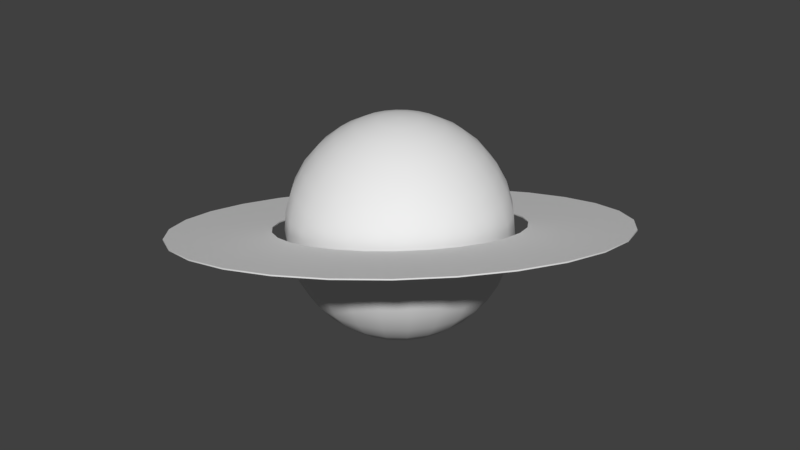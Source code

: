 # Source: Saturn2.blend  (saved by Blender 2.79.0; exported with 4.5.12 LTS)
import bpy
from mathutils import Matrix  # noqa: F401  (used for matrix-valued properties, if any)

bpy.ops.wm.read_factory_settings(use_empty=True)
scene = bpy.context.scene
scene.name = 'Scene'

# ---- collections
col_collection_1 = bpy.data.collections.new('Collection 1'); scene.collection.children.link(col_collection_1)

# ---- images (referenced by path relative to the original .blend; pixels are not part of the script)
import os
ASSET_DIR = os.environ.get("B2B_ASSET_DIR", "")  # directory of the original .blend (textures are referenced by path, not embedded)
HERE = os.path.dirname(os.path.abspath(__file__))  # packed textures are extracted next to this script under _unpacked/

def load_image(name, relpath, width, height, colorspace="sRGB"):
    """Load a texture the original file referenced (path relative to the .blend, or extracted next to this script)."""
    p = next((c for c in (os.path.join(HERE, relpath), os.path.join(ASSET_DIR, relpath)) if relpath and os.path.exists(c)), "")
    if p:
        img = bpy.data.images.load(p, check_existing=True)
        img.name = name
    else:  # same state as the original file: an image datablock whose file is absent (Cycles renders it pink)
        img = bpy.data.images.new(name, width, height)
        img.source = "FILE"
        img.filepath = "//" + (relpath or name)
    img.colorspace_settings.name = colorspace
    return img
img_8k_jupiter_jpg = load_image('8k_jupiter.jpg', '8k_jupiter.jpg', 1024, 1024, 'sRGB')

# ---- materials (node trees are filled in below, after node groups)
mat_ring = bpy.data.materials.new('Ring')
mat_ring.alpha_threshold = 0.0
mat_ring.roughness = 0.5
mat_saturn = bpy.data.materials.new('Saturn')
mat_saturn.alpha_threshold = 0.0
mat_saturn.roughness = 0.5

# ---- node groups
ng_auto_smooth = bpy.data.node_groups.new('Auto Smooth', 'GeometryNodeTree')
_s = ng_auto_smooth.interface.new_socket(name='Geometry', in_out='OUTPUT', socket_type='NodeSocketGeometry')
_s = ng_auto_smooth.interface.new_socket(name='Geometry', in_out='INPUT', socket_type='NodeSocketGeometry')
_s = ng_auto_smooth.interface.new_socket(name='Angle', in_out='INPUT', socket_type='NodeSocketFloat')
_s.subtype = 'ANGLE'
_s.min_value = 0.0
_s.max_value = 3.142
ng_auto_smooth.is_modifier = True
_N = ng_auto_smooth.nodes; _L = ng_auto_smooth.links
n0 = _N.new('NodeGroupOutput'); n0.name = 'Group Output'; n0.location = (480, -100)
n1 = _N.new('NodeGroupInput'); n1.name = 'Group Input'; n1.location = (-420, -300)
n2 = _N.new('NodeGroupInput'); n2.name = 'Group Input.001'; n2.location = (-60, -100)
n3 = _N.new('GeometryNodeSetShadeSmooth'); n3.name = 'Set Shade Smooth'; n3.location = (120, -100)
n3.domain = 'EDGE'
n4 = _N.new('GeometryNodeSetShadeSmooth'); n4.name = 'Set Shade Smooth.001'; n4.location = (300, -100)
n5 = _N.new('GeometryNodeInputMeshEdgeAngle'); n5.name = 'Edge Angle'; n5.location = (-420, -220)
n6 = _N.new('GeometryNodeInputEdgeSmooth'); n6.name = 'Is Edge Smooth'; n6.location = (-60, -160)
n7 = _N.new('GeometryNodeInputShadeSmooth'); n7.name = 'Is Face Smooth'; n7.location = (-240, -340)
n8 = _N.new('FunctionNodeBooleanMath'); n8.name = 'Boolean Math'; n8.location = (-60, -220)
n9 = _N.new('FunctionNodeCompare'); n9.name = 'Compare'; n9.location = (-240, -180)
n9.operation = 'LESS_EQUAL'
_L.new(n5.outputs[0], n9.inputs[0])
_L.new(n4.outputs[0], n0.inputs[0])
_L.new(n1.outputs[1], n9.inputs[1])
_L.new(n9.outputs[0], n8.inputs[0])
_L.new(n7.outputs[0], n8.inputs[1])
_L.new(n2.outputs[0], n3.inputs[0])
_L.new(n6.outputs[0], n3.inputs[1])
_L.new(n3.outputs[0], n4.inputs[0])
_L.new(n8.outputs[0], n3.inputs[2])
n0.is_active_output = True

# ---- material node trees
mat_ring.use_nodes = True; mat_ring.node_tree.nodes.clear()
_N = mat_ring.node_tree.nodes; _L = mat_ring.node_tree.links
n0 = _N.new('ShaderNodeOutputMaterial'); n0.name = 'Material Output'; n0.location = (300, 300)
n1 = _N.new('ShaderNodeBsdfDiffuse'); n1.name = 'Diffuse BSDF'; n1.location = (10, 300)
_L.new(n1.outputs[0], n0.inputs[0])
n0.is_active_output = True
mat_saturn.use_nodes = True; mat_saturn.node_tree.nodes.clear()
_N = mat_saturn.node_tree.nodes; _L = mat_saturn.node_tree.links
n0 = _N.new('ShaderNodeOutputMaterial'); n0.name = 'Material Output'; n0.location = (300, 300)
n1 = _N.new('ShaderNodeBsdfDiffuse'); n1.name = 'Diffuse BSDF'; n1.location = (10, 300)
n2 = _N.new('ShaderNodeTexImage'); n2.name = 'Image Texture'; n2.location = (224, 67)
n2.width = 140
n2.image = img_8k_jupiter_jpg
_L.new(n1.outputs[0], n0.inputs[0])
n0.is_active_output = True

# ---- world
world_world = bpy.data.worlds.new('World'); scene.world = world_world
world_world.color = (0.05088, 0.05088, 0.05088)
world_world.use_sun_shadow = False
world_world.sun_shadow_jitter_overblur = 0.0
world_world.cycles.sampling_method = 'MANUAL'

# ---- meshes
me_ring = bpy.data.meshes.new('Ring')
me_ring.from_pydata([(0.937, 0.01905, 0.1889), (0.936, 0.02005, 0.1937), (0.5147, 0.01125, 0.1077), (0.5157, 0.01025, 0.1029), (0.9178, 0.2269, 0.1416), (0.9168, 0.2279, 0.1464), (0.5042, 0.1256, 0.0816), (0.5052, 0.1246, 0.07681), (0.8527, 0.4234, 0.08697), (0.8517, 0.4244, 0.09176), (0.4684, 0.2337, 0.05157), (0.4694, 0.2327, 0.04677), (0.7448, 0.5987, 0.0279), (0.7438, 0.5997, 0.03269), (0.409, 0.3301, 0.01907), (0.41, 0.3291, 0.01427), (0.5997, 0.7438, -0.03269), (0.5986, 0.7448, -0.0279), (0.3291, 0.41, -0.01427), (0.3301, 0.409, -0.01907), (0.4244, 0.8517, -0.09176), (0.4234, 0.8527, -0.08697), (0.2327, 0.4694, -0.04677), (0.2337, 0.4684, -0.05157), (0.2279, 0.9168, -0.1464), (0.2269, 0.9178, -0.1416), (0.1246, 0.5052, -0.07681), (0.1256, 0.5042, -0.0816), (0.1898, -0.9091, 0.2267), (0.1888, -0.9081, 0.2315), (0.1037, -0.4994, 0.1284), (0.1047, -0.5004, 0.1237), (0.3892, -0.8357, 0.253), (0.3882, -0.8347, 0.2578), (0.2134, -0.459, 0.1429), (0.2144, -0.46, 0.1381), (0.5691, -0.7205, 0.2665), (0.5681, -0.7195, 0.2713), (0.3123, -0.3956, 0.1503), (0.3133, -0.3966, 0.1455), (0.7205, -0.5691, 0.2665), (0.7195, -0.5681, 0.2713), (0.3956, -0.3123, 0.1503), (0.3966, -0.3133, 0.1455), (0.8357, -0.3892, 0.253), (0.8347, -0.3882, 0.2578), (0.459, -0.2134, 0.1429), (0.46, -0.2144, 0.1381), (0.9091, -0.1898, 0.2267), (0.9081, -0.1888, 0.2315), (0.4994, -0.1037, 0.1284), (0.5004, -0.1047, 0.1237), (-0.936, -0.02005, -0.1937), (-0.937, -0.01905, -0.1889), (-0.5157, -0.01025, -0.1029), (-0.5147, -0.01125, -0.1077), (-0.9081, 0.1888, -0.2315), (-0.9091, 0.1898, -0.2267), (-0.5004, 0.1047, -0.1237), (-0.4994, 0.1037, -0.1284), (-0.8347, 0.3882, -0.2578), (-0.8357, 0.3892, -0.253), (-0.46, 0.2144, -0.1381), (-0.459, 0.2134, -0.1429), (-0.7195, 0.5681, -0.2713), (-0.7205, 0.5691, -0.2665), (-0.3966, 0.3133, -0.1455), (-0.3956, 0.3123, -0.1503), (-0.5681, 0.7195, -0.2713), (-0.5691, 0.7205, -0.2665), (-0.3133, 0.3966, -0.1455), (-0.3123, 0.3956, -0.1503), (-0.3882, 0.8347, -0.2578), (-0.3892, 0.8357, -0.253), (-0.2144, 0.46, -0.1381), (-0.2134, 0.459, -0.1429), (-0.1888, 0.9081, -0.2315), (-0.1898, 0.9091, -0.2267), (-0.1047, 0.5004, -0.1237), (-0.1037, 0.4994, -0.1284), (0.02005, 0.936, -0.1937), (0.01904, 0.937, -0.1889), (0.01025, 0.5157, -0.1029), (0.01125, 0.5147, -0.1077), (-0.01904, -0.937, 0.1889), (-0.02005, -0.936, 0.1937), (-0.01125, -0.5147, 0.1077), (-0.01025, -0.5157, 0.1029), (-0.2269, -0.9178, 0.1416), (-0.2279, -0.9168, 0.1464), (-0.1256, -0.5042, 0.0816), (-0.1246, -0.5052, 0.07681), (-0.4234, -0.8527, 0.08697), (-0.4244, -0.8517, 0.09176), (-0.2337, -0.4684, 0.05157), (-0.2327, -0.4694, 0.04677), (-0.5986, -0.7448, 0.0279), (-0.5997, -0.7438, 0.03269), (-0.3301, -0.409, 0.01907), (-0.3291, -0.41, 0.01427), (-0.7438, -0.5997, -0.03269), (-0.7448, -0.5987, -0.0279), (-0.41, -0.3291, -0.01427), (-0.409, -0.3301, -0.01907), (-0.8517, -0.4244, -0.09176), (-0.8527, -0.4234, -0.08697), (-0.4694, -0.2327, -0.04677), (-0.4684, -0.2337, -0.05157), (-0.9168, -0.2279, -0.1464), (-0.9178, -0.2269, -0.1416), (-0.5052, -0.1246, -0.0768), (-0.5042, -0.1256, -0.0816)], [], [(0, 4, 5, 1), (1, 5, 6, 2), (2, 6, 7, 3), (3, 7, 4, 0), (4, 8, 9, 5), (5, 9, 10, 6), (6, 10, 11, 7), (7, 11, 8, 4), (8, 12, 13, 9), (9, 13, 14, 10), (10, 14, 15, 11), (11, 15, 12, 8), (12, 16, 17, 13), (13, 17, 18, 14), (14, 18, 19, 15), (15, 19, 16, 12), (16, 20, 21, 17), (17, 21, 22, 18), (18, 22, 23, 19), (19, 23, 20, 16), (20, 24, 25, 21), (21, 25, 26, 22), (22, 26, 27, 23), (23, 27, 24, 20), (24, 80, 81, 25), (25, 81, 82, 26), (26, 82, 83, 27), (27, 83, 80, 24), (84, 28, 29, 85), (85, 29, 30, 86), (86, 30, 31, 87), (87, 31, 28, 84), (28, 32, 33, 29), (29, 33, 34, 30), (30, 34, 35, 31), (31, 35, 32, 28), (32, 36, 37, 33), (33, 37, 38, 34), (34, 38, 39, 35), (35, 39, 36, 32), (36, 40, 41, 37), (37, 41, 42, 38), (38, 42, 43, 39), (39, 43, 40, 36), (40, 44, 45, 41), (41, 45, 46, 42), (42, 46, 47, 43), (43, 47, 44, 40), (44, 48, 49, 45), (45, 49, 50, 46), (46, 50, 51, 47), (47, 51, 48, 44), (48, 0, 1, 49), (49, 1, 2, 50), (50, 2, 3, 51), (51, 3, 0, 48), (52, 53, 57, 56), (53, 54, 58, 57), (54, 55, 59, 58), (55, 52, 56, 59), (56, 57, 61, 60), (57, 58, 62, 61), (58, 59, 63, 62), (59, 56, 60, 63), (60, 61, 65, 64), (61, 62, 66, 65), (62, 63, 67, 66), (63, 60, 64, 67), (64, 65, 69, 68), (65, 66, 70, 69), (66, 67, 71, 70), (67, 64, 68, 71), (68, 69, 73, 72), (69, 70, 74, 73), (70, 71, 75, 74), (71, 68, 72, 75), (72, 73, 77, 76), (73, 74, 78, 77), (74, 75, 79, 78), (75, 72, 76, 79), (76, 77, 81, 80), (77, 78, 82, 81), (78, 79, 83, 82), (79, 76, 80, 83), (84, 85, 89, 88), (85, 86, 90, 89), (86, 87, 91, 90), (87, 84, 88, 91), (88, 89, 93, 92), (89, 90, 94, 93), (90, 91, 95, 94), (91, 88, 92, 95), (92, 93, 97, 96), (93, 94, 98, 97), (94, 95, 99, 98), (95, 92, 96, 99), (96, 97, 101, 100), (97, 98, 102, 101), (98, 99, 103, 102), (99, 96, 100, 103), (100, 101, 105, 104), (101, 102, 106, 105), (102, 103, 107, 106), (103, 100, 104, 107), (104, 105, 109, 108), (105, 106, 110, 109), (106, 107, 111, 110), (107, 104, 108, 111), (108, 109, 53, 52), (109, 110, 54, 53), (110, 111, 55, 54), (111, 108, 52, 55)])
me_ring.polygons.foreach_set('use_smooth', [True] * 112)
_uv = me_ring.uv_layers.new(name='UVMap')
_uv.uv.foreach_set('vector', [0.4952, 0.2317, 0.5564, 0.2301, 0.5564, 0.2316, 0.4953, 0.2331, 0.4953, 0.2331, 0.5564, 0.2316, 0.5577, 0.411, 0.4987, 0.4143, 0.4928, 0.04455, 0.5535, 0.04081, 0.5537, 0.04336, 0.4929, 0.04707, 0.4929, 0.04707, 0.5537, 0.04336, 0.5564, 0.2301, 0.4952, 0.2317, 0.5564, 0.2301, 0.6181, 0.229, 0.6181, 0.2305, 0.5564, 0.2316, 0.5564, 0.2316, 0.6181, 0.2305, 0.6163, 0.4087, 0.5577, 0.411, 0.5535, 0.04081, 0.6149, 0.03689, 0.6151, 0.03947, 0.5537, 0.04336, 0.5537, 0.04336, 0.6151, 0.03947, 0.6181, 0.229, 0.5564, 0.2301, 0.6181, 0.229, 0.6813, 0.2285, 0.6813, 0.23, 0.6181, 0.2305, 0.6181, 0.2305, 0.6813, 0.23, 0.6744, 0.4076, 0.6163, 0.4087, 0.6149, 0.03689, 0.677, 0.03268, 0.6772, 0.03529, 0.6151, 0.03947, 0.6151, 0.03947, 0.6772, 0.03529, 0.6813, 0.2285, 0.6181, 0.229, 0.6813, 0.2285, 0.7473, 0.2288, 0.7473, 0.2305, 0.6813, 0.23, 0.6813, 0.23, 0.7473, 0.2305, 0.7325, 0.4086, 0.6744, 0.4076, 0.677, 0.03268, 0.74, 0.02781, 0.7403, 0.03045, 0.6772, 0.03529, 0.6772, 0.03529, 0.7403, 0.03045, 0.7473, 0.2288, 0.6813, 0.2285, 0.7473, 0.2288, 0.8187, 0.2305, 0.8187, 0.2323, 0.7473, 0.2305, 0.7473, 0.2305, 0.8187, 0.2323, 0.7905, 0.413, 0.7325, 0.4086, 0.74, 0.02781, 0.8039, 0.0215, 0.8042, 0.02418, 0.7403, 0.03045, 0.7403, 0.03045, 0.8042, 0.02418, 0.8187, 0.2305, 0.7473, 0.2288, 0.8187, 0.2305, 0.8998, 0.2341, 0.8997, 0.2362, 0.8187, 0.2323, 0.8187, 0.2323, 0.8997, 0.2362, 0.849, 0.423, 0.7905, 0.413, 0.8039, 0.0215, 0.8684, 0.01254, 0.8689, 0.01523, 0.8042, 0.02418, 0.8042, 0.02418, 0.8689, 0.01523, 0.8998, 0.2341, 0.8187, 0.2305, 0.8998, 0.2341, 0.9999, 0.2405, 0.9997, 0.2429, 0.8997, 0.2362, 0.8997, 0.2362, 0.9997, 0.2429, 0.9062, 0.4423, 0.849, 0.423, 0.8684, 0.01254, 0.9326, 0.0001341, 0.9331, 0.002766, 0.8689, 0.01523, 0.8689, 0.01523, 0.9331, 0.002766, 0.9999, 0.2405, 0.8998, 0.2341, 0.0001341, 0.2411, 0.0962, 0.2406, 0.09623, 0.2426, 0.0001341, 0.2435, 0.0001341, 0.2435, 0.09623, 0.2426, 0.1405, 0.4451, 0.08046, 0.4632, 0.07516, 0.03434, 0.1347, 0.04613, 0.1343, 0.04868, 0.07466, 0.03687, 0.07466, 0.03687, 0.1343, 0.04868, 0.0962, 0.2406, 0.0001341, 0.2411, 0.0962, 0.2406, 0.1753, 0.2397, 0.1754, 0.2415, 0.09623, 0.2426, 0.09623, 0.2426, 0.1754, 0.2415, 0.2004, 0.4334, 0.1405, 0.4451, 0.1347, 0.04613, 0.195, 0.05235, 0.1948, 0.05486, 0.1343, 0.04868, 0.1343, 0.04868, 0.1948, 0.05486, 0.1753, 0.2397, 0.0962, 0.2406, 0.1753, 0.2397, 0.2453, 0.2385, 0.2453, 0.2401, 0.1754, 0.2415, 0.1754, 0.2415, 0.2453, 0.2401, 0.2597, 0.4254, 0.2004, 0.4334, 0.195, 0.05235, 0.2544, 0.05422, 0.2544, 0.05669, 0.1948, 0.05486, 0.1948, 0.05486, 0.2544, 0.05669, 0.2453, 0.2385, 0.1753, 0.2397, 0.2453, 0.2385, 0.3102, 0.2371, 0.3103, 0.2387, 0.2453, 0.2401, 0.2453, 0.2401, 0.3103, 0.2387, 0.3184, 0.4195, 0.2597, 0.4254, 0.2544, 0.05422, 0.3136, 0.05343, 0.3137, 0.05591, 0.2544, 0.05669, 0.2544, 0.05669, 0.3137, 0.05591, 0.3102, 0.2371, 0.2453, 0.2385, 0.3102, 0.2371, 0.3727, 0.235, 0.3727, 0.2365, 0.3103, 0.2387, 0.3103, 0.2387, 0.3727, 0.2365, 0.3788, 0.4229, 0.3184, 0.4195, 0.3136, 0.05343, 0.3729, 0.05114, 0.373, 0.05363, 0.3137, 0.05591, 0.3137, 0.05591, 0.373, 0.05363, 0.3727, 0.235, 0.3102, 0.2371, 0.3727, 0.235, 0.4342, 0.2333, 0.4342, 0.2348, 0.3727, 0.2365, 0.3727, 0.2365, 0.4342, 0.2348, 0.4391, 0.4183, 0.3788, 0.4229, 0.3729, 0.05114, 0.4326, 0.04805, 0.4327, 0.05056, 0.373, 0.05363, 0.373, 0.05363, 0.4327, 0.05056, 0.4342, 0.2333, 0.3727, 0.235, 0.4342, 0.2333, 0.4952, 0.2317, 0.4953, 0.2331, 0.4342, 0.2348, 0.4342, 0.2348, 0.4953, 0.2331, 0.4987, 0.4143, 0.4391, 0.4183, 0.4326, 0.04805, 0.4928, 0.04455, 0.4929, 0.04707, 0.4327, 0.05056, 0.4327, 0.05056, 0.4929, 0.04707, 0.4952, 0.2317, 0.4342, 0.2333, 0.4996, 0.6872, 0.4996, 0.6857, 0.5602, 0.6853, 0.5602, 0.6867, 0.4996, 0.6857, 0.4968, 0.5074, 0.555, 0.5083, 0.5602, 0.6853, 0.5036, 0.8738, 0.5037, 0.8713, 0.5643, 0.8727, 0.5642, 0.8753, 0.5037, 0.8713, 0.4996, 0.6872, 0.5602, 0.6867, 0.5643, 0.8727, 0.5602, 0.6867, 0.5602, 0.6853, 0.6214, 0.6842, 0.6215, 0.6857, 0.5602, 0.6853, 0.555, 0.5083, 0.6129, 0.5084, 0.6214, 0.6842, 0.5642, 0.8753, 0.5643, 0.8727, 0.6255, 0.8743, 0.6254, 0.8768, 0.5643, 0.8727, 0.5602, 0.6867, 0.6215, 0.6857, 0.6255, 0.8743, 0.6215, 0.6857, 0.6214, 0.6842, 0.684, 0.6824, 0.6841, 0.6839, 0.6214, 0.6842, 0.6129, 0.5084, 0.6704, 0.5071, 0.684, 0.6824, 0.6254, 0.8768, 0.6255, 0.8743, 0.6874, 0.876, 0.6873, 0.8786, 0.6255, 0.8743, 0.6215, 0.6857, 0.6841, 0.6839, 0.6874, 0.876, 0.6841, 0.6839, 0.684, 0.6824, 0.7494, 0.6794, 0.7495, 0.6811, 0.684, 0.6824, 0.6704, 0.5071, 0.7277, 0.5038, 0.7494, 0.6794, 0.6873, 0.8786, 0.6874, 0.876, 0.7502, 0.8784, 0.7501, 0.881, 0.6874, 0.876, 0.6841, 0.6839, 0.7495, 0.6811, 0.7502, 0.8784, 0.7495, 0.6811, 0.7494, 0.6794, 0.8201, 0.6748, 0.8202, 0.6766, 0.7494, 0.6794, 0.7277, 0.5038, 0.785, 0.4971, 0.8201, 0.6748, 0.7501, 0.881, 0.7502, 0.8784, 0.8139, 0.8821, 0.8137, 0.8847, 0.7502, 0.8784, 0.7495, 0.6811, 0.8202, 0.6766, 0.8139, 0.8821, 0.8202, 0.6766, 0.8201, 0.6748, 0.9003, 0.6678, 0.9004, 0.6699, 0.8201, 0.6748, 0.785, 0.4971, 0.8425, 0.4849, 0.9003, 0.6678, 0.8137, 0.8847, 0.8139, 0.8821, 0.8785, 0.8884, 0.8781, 0.8911, 0.8139, 0.8821, 0.8202, 0.6766, 0.9004, 0.6699, 0.8785, 0.8884, 0.9004, 0.6699, 0.9003, 0.6678, 0.9991, 0.6572, 0.9994, 0.6596, 0.9003, 0.6678, 0.8425, 0.4849, 0.8983, 0.4634, 0.9991, 0.6572, 0.8781, 0.8911, 0.8785, 0.8884, 0.9427, 0.8982, 0.9423, 0.9008, 0.8785, 0.8884, 0.9004, 0.6699, 0.9994, 0.6596, 0.9427, 0.8982, 0.0002197, 0.6934, 0.0001341, 0.691, 0.09791, 0.6884, 0.09795, 0.6905, 0.0001341, 0.691, 0.07391, 0.4634, 0.136, 0.4797, 0.09791, 0.6884, 0.0844, 0.8999, 0.08379, 0.8974, 0.1438, 0.8831, 0.1442, 0.8857, 0.08379, 0.8974, 0.0002197, 0.6934, 0.09795, 0.6905, 0.1438, 0.8831, 0.09795, 0.6905, 0.09791, 0.6884, 0.1783, 0.687, 0.1784, 0.6888, 0.09791, 0.6884, 0.136, 0.4797, 0.1977, 0.4895, 0.1783, 0.687, 0.1442, 0.8857, 0.1438, 0.8831, 0.2046, 0.8745, 0.2049, 0.8771, 0.1438, 0.8831, 0.09795, 0.6905, 0.1784, 0.6888, 0.2046, 0.8745, 0.1784, 0.6888, 0.1783, 0.687, 0.2493, 0.6863, 0.2493, 0.6879, 0.1783, 0.687, 0.1977, 0.4895, 0.2587, 0.4959, 0.2493, 0.6863, 0.2049, 0.8771, 0.2046, 0.8745, 0.2646, 0.8704, 0.2647, 0.8729, 0.2046, 0.8745, 0.1784, 0.6888, 0.2493, 0.6879, 0.2646, 0.8704, 0.2493, 0.6879, 0.2493, 0.6863, 0.3149, 0.686, 0.3149, 0.6875, 0.2493, 0.6863, 0.2587, 0.4959, 0.3191, 0.5002, 0.3149, 0.686, 0.2647, 0.8729, 0.2646, 0.8704, 0.3242, 0.869, 0.3242, 0.8715, 0.2646, 0.8704, 0.2493, 0.6879, 0.3149, 0.6875, 0.3242, 0.869, 0.3149, 0.6875, 0.3149, 0.686, 0.3777, 0.6859, 0.3777, 0.6874, 0.3149, 0.686, 0.3191, 0.5002, 0.3789, 0.5033, 0.3777, 0.6859, 0.3242, 0.8715, 0.3242, 0.869, 0.3838, 0.8691, 0.3837, 0.8716, 0.3242, 0.869, 0.3149, 0.6875, 0.3777, 0.6874, 0.3838, 0.8691, 0.3777, 0.6874, 0.3777, 0.6859, 0.4389, 0.6859, 0.4389, 0.6874, 0.3777, 0.6859, 0.3789, 0.5033, 0.4381, 0.5057, 0.4389, 0.6859, 0.3837, 0.8716, 0.3838, 0.8691, 0.4435, 0.87, 0.4435, 0.8725, 0.3838, 0.8691, 0.3777, 0.6874, 0.4389, 0.6874, 0.4435, 0.87, 0.4389, 0.6874, 0.4389, 0.6859, 0.4996, 0.6857, 0.4996, 0.6872, 0.4389, 0.6859, 0.4381, 0.5057, 0.4968, 0.5074, 0.4996, 0.6857, 0.4435, 0.8725, 0.4435, 0.87, 0.5037, 0.8713, 0.5036, 0.8738, 0.4435, 0.87, 0.4389, 0.6874, 0.4996, 0.6872, 0.5037, 0.8713])
me_ring.materials.append(mat_ring)
me_ring.use_remesh_preserve_volume = False
me_ring.use_remesh_preserve_attributes = False
me_ring.use_mirror_vertex_groups = False
me_ring.update()
me_saturn = bpy.data.meshes.new('Saturn')
me_saturn.from_pydata([(0.0, 0.1807, 0.4362), (0.0, 0.2623, 0.3926), (0.0, 0.4631, 0.09212), (0.0, 0.4722, 3.565e-08), (0.0, 0.4631, -0.09212), (0.0, 0.4362, -0.1807), (0.02384, 0.08898, 0.4631), (0.04677, 0.1745, 0.4362), (0.0679, 0.2534, 0.3926), (0.08641, 0.3225, 0.3339), (0.1016, 0.3792, 0.2623), (0.1129, 0.4214, 0.1807), (0.1199, 0.4473, 0.09212), (0.1222, 0.4561, 3.565e-08), (0.1199, 0.4473, -0.09212), (0.1129, 0.4214, -0.1807), (0.1016, 0.3792, -0.2623), (0.08641, 0.3225, -0.3339), (0.0679, 0.2534, -0.3926), (0.04677, 0.1745, -0.4362), (0.02384, 0.08898, -0.4631), (0.04606, 0.07978, 0.4631), (0.09035, 0.1565, 0.4362), (0.1312, 0.2272, 0.3926), (0.1669, 0.2891, 0.3339), (0.1963, 0.34, 0.2623), (0.2181, 0.3778, 0.1807), (0.2316, 0.4011, 0.09212), (0.2361, 0.4089, 3.565e-08), (0.2316, 0.4011, -0.09212), (0.2181, 0.3778, -0.1807), (0.1963, 0.34, -0.2623), (0.1669, 0.2891, -0.3339), (0.1312, 0.2272, -0.3926), (0.09035, 0.1565, -0.4362), (0.04606, 0.07978, -0.4631), (0.06514, 0.06514, 0.4631), (0.1278, 0.1278, 0.4362), (0.1855, 0.1855, 0.3926), (0.2361, 0.2361, 0.3339), (0.2776, 0.2776, 0.2623), (0.3085, 0.3085, 0.1807), (0.3275, 0.3275, 0.09212), (0.3339, 0.3339, 3.565e-08), (0.3275, 0.3275, -0.09212), (0.3085, 0.3085, -0.1807), (0.2776, 0.2776, -0.2623), (0.2361, 0.2361, -0.3339), (0.1855, 0.1855, -0.3926), (0.1278, 0.1278, -0.4362), (0.06514, 0.06514, -0.4631), (0.07978, 0.04606, 0.4631), (0.1565, 0.09035, 0.4362), (0.2272, 0.1312, 0.3926), (0.2891, 0.1669, 0.3339), (0.34, 0.1963, 0.2623), (0.3778, 0.2181, 0.1807), (0.4011, 0.2316, 0.09212), (0.4089, 0.2361, 3.565e-08), (0.4011, 0.2316, -0.09212), (0.3778, 0.2181, -0.1807), (0.34, 0.1963, -0.2623), (0.2891, 0.1669, -0.3339), (0.2272, 0.1312, -0.3926), (0.1565, 0.09035, -0.4362), (0.07978, 0.04606, -0.4631), (0.08898, 0.02384, 0.4631), (0.1745, 0.04677, 0.4362), (0.2534, 0.0679, 0.3926), (0.3225, 0.08641, 0.3339), (0.3792, 0.1016, 0.2623), (0.4214, 0.1129, 0.1807), (0.4473, 0.1199, 0.09212), (0.4561, 0.1222, 3.565e-08), (0.4473, 0.1199, -0.09212), (0.4214, 0.1129, -0.1807), (0.3792, 0.1016, -0.2623), (0.3225, 0.08641, -0.3339), (0.2534, 0.0679, -0.3926), (0.1745, 0.04677, -0.4362), (0.08898, 0.02384, -0.4631), (0.09212, -1.636e-07, 0.4631), (0.1807, -1.565e-07, 0.4362), (0.2623, -1.53e-07, 0.3926), (0.3339, -1.53e-07, 0.3339), (0.3926, -1.389e-07, 0.2623), (0.4362, -1.249e-07, 0.1807), (0.4631, -1.319e-07, 0.09212), (0.4722, -1.46e-07, 3.565e-08), (0.4631, -1.249e-07, -0.09212), (0.4362, -1.249e-07, -0.1807), (0.3926, -1.389e-07, -0.2623), (0.3339, -1.53e-07, -0.3339), (0.2623, -1.53e-07, -0.3926), (0.1807, -1.46e-07, -0.4362), (0.09212, -1.653e-07, -0.4631), (0.08898, -0.02384, 0.4631), (0.1745, -0.04677, 0.4362), (0.2534, -0.0679, 0.3926), (0.3225, -0.08641, 0.3339), (0.3792, -0.1016, 0.2623), (0.4214, -0.1129, 0.1807), (0.4473, -0.1199, 0.09212), (0.4561, -0.1222, 3.565e-08), (0.4473, -0.1199, -0.09212), (0.4214, -0.1129, -0.1807), (0.3792, -0.1016, -0.2623), (0.3225, -0.08641, -0.3339), (0.2534, -0.0679, -0.3926), (0.1745, -0.04677, -0.4362), (0.08898, -0.02384, -0.4631), (0.07978, -0.04606, 0.4631), (0.1565, -0.09035, 0.4362), (0.2272, -0.1312, 0.3926), (0.2891, -0.1669, 0.3339), (0.34, -0.1963, 0.2623), (0.3778, -0.2181, 0.1807), (0.4011, -0.2316, 0.09212), (0.4089, -0.2361, 3.565e-08), (0.4011, -0.2316, -0.09212), (0.3778, -0.2181, -0.1807), (0.34, -0.1963, -0.2623), (0.2891, -0.1669, -0.3339), (0.2272, -0.1312, -0.3926), (0.1565, -0.09035, -0.4362), (0.07978, -0.04606, -0.4631), (0.06514, -0.06514, 0.4631), (0.1278, -0.1278, 0.4362), (0.1855, -0.1855, 0.3926), (0.2361, -0.2361, 0.3339), (0.2776, -0.2776, 0.2623), (0.3085, -0.3085, 0.1807), (0.3275, -0.3275, 0.09212), (0.3339, -0.3339, 3.565e-08), (0.3275, -0.3275, -0.09212), (0.3085, -0.3085, -0.1807), (0.2776, -0.2776, -0.2623), (0.2361, -0.2361, -0.3339), (0.1855, -0.1855, -0.3926), (0.1278, -0.1278, -0.4362), (0.06514, -0.06514, -0.4631), (0.04606, -0.07978, 0.4631), (0.09035, -0.1565, 0.4362), (0.1312, -0.2272, 0.3926), (0.1669, -0.2891, 0.3339), (0.1963, -0.34, 0.2623), (0.2181, -0.3778, 0.1807), (0.2316, -0.4011, 0.09212), (0.2361, -0.4089, 3.565e-08), (0.2316, -0.4011, -0.09212), (0.2181, -0.3778, -0.1807), (0.1963, -0.34, -0.2623), (0.1669, -0.2891, -0.3339), (0.1312, -0.2272, -0.3926), (0.09035, -0.1565, -0.4362), (0.04606, -0.07978, -0.4631), (0.02384, -0.08898, 0.4631), (0.04677, -0.1745, 0.4362), (0.0679, -0.2534, 0.3926), (0.08641, -0.3225, 0.3339), (0.1016, -0.3792, 0.2623), (0.1129, -0.4214, 0.1807), (0.1199, -0.4473, 0.09212), (0.1222, -0.4561, 3.565e-08), (0.1199, -0.4473, -0.09212), (0.1129, -0.4214, -0.1807), (0.1016, -0.3792, -0.2623), (0.08641, -0.3225, -0.3339), (0.0679, -0.2534, -0.3926), (0.04677, -0.1745, -0.4362), (0.02384, -0.08898, -0.4631), (-1.295e-08, -0.09212, 0.4631), (-1.999e-08, -0.1807, 0.4362), (1.168e-08, -0.2623, 0.3926), (4.641e-09, -0.3339, 0.3339), (4.686e-08, -0.3926, 0.2623), (6.093e-08, -0.4362, 0.1807), (1.871e-08, -0.4631, 0.09212), (1.168e-08, -0.4722, 3.565e-08), (4.641e-09, -0.4631, -0.09212), (4.686e-08, -0.4362, -0.1807), (4.686e-08, -0.3926, -0.2623), (4.641e-09, -0.3339, -0.3339), (1.168e-08, -0.2623, -0.3926), (4.641e-09, -0.1807, -0.4362), (-4.154e-09, -0.09212, -0.4631), (-0.02384, -0.08898, 0.4631), (-0.04677, -0.1745, 0.4362), (-0.0679, -0.2534, 0.3926), (-0.08641, -0.3225, 0.3339), (-0.1016, -0.3792, 0.2623), (-0.1129, -0.4214, 0.1807), (-0.1199, -0.4473, 0.09212), (-0.1222, -0.4561, 3.565e-08), (-0.1199, -0.4473, -0.09212), (-0.1129, -0.4214, -0.1807), (-0.1016, -0.3792, -0.2623), (-0.08641, -0.3225, -0.3339), (-0.0679, -0.2534, -0.3926), (-0.04677, -0.1745, -0.4362), (-0.02384, -0.08898, -0.4631), (-7.693e-08, -2.871e-07, 0.4722), (-0.04606, -0.07978, 0.4631), (-0.09035, -0.1565, 0.4362), (-0.1312, -0.2272, 0.3926), (-0.1669, -0.2891, 0.3339), (-0.1963, -0.34, 0.2623), (-0.2181, -0.3778, 0.1807), (-0.2316, -0.4011, 0.09212), (-0.2361, -0.4089, 3.565e-08), (-0.2316, -0.4011, -0.09212), (-0.2181, -0.3778, -0.1807), (-0.1963, -0.34, -0.2623), (-0.1669, -0.2891, -0.3339), (-0.1312, -0.2272, -0.3926), (-0.09035, -0.1565, -0.4362), (-0.04606, -0.07978, -0.4631), (-0.06514, -0.06514, 0.4631), (-0.1278, -0.1278, 0.4362), (-0.1855, -0.1855, 0.3926), (-0.2361, -0.2361, 0.3339), (-0.2776, -0.2776, 0.2623), (-0.3085, -0.3085, 0.1807), (-0.3275, -0.3275, 0.09212), (-0.3339, -0.3339, 3.565e-08), (-0.3275, -0.3275, -0.09212), (-0.3085, -0.3085, -0.1807), (-0.2776, -0.2776, -0.2623), (-0.2361, -0.2361, -0.3339), (-0.1855, -0.1855, -0.3926), (-0.1278, -0.1278, -0.4362), (-0.06514, -0.06514, -0.4631), (-0.07978, -0.04606, 0.4631), (-0.1565, -0.09035, 0.4362), (-0.2272, -0.1312, 0.3926), (-0.2891, -0.1669, 0.3339), (-0.34, -0.1963, 0.2623), (-0.3778, -0.2181, 0.1807), (-0.4011, -0.2316, 0.09212), (-0.4089, -0.2361, 3.565e-08), (-0.4011, -0.2316, -0.09212), (-0.3778, -0.2181, -0.1807), (-0.34, -0.1963, -0.2623), (-0.2891, -0.1669, -0.3339), (-0.2272, -0.1312, -0.3926), (-0.1565, -0.09035, -0.4362), (-0.07978, -0.04606, -0.4631), (-0.08898, -0.02384, 0.4631), (-0.1745, -0.04677, 0.4362), (-0.2534, -0.0679, 0.3926), (-0.3225, -0.08641, 0.3339), (-0.3792, -0.1016, 0.2623), (-0.4214, -0.1129, 0.1807), (-0.4473, -0.1199, 0.09212), (-0.4561, -0.1222, 3.565e-08), (-0.4473, -0.1199, -0.09212), (-0.4214, -0.1129, -0.1807), (-0.3792, -0.1016, -0.2623), (-0.3225, -0.08641, -0.3339), (-0.2534, -0.0679, -0.3926), (-0.1745, -0.04677, -0.4362), (-0.08898, -0.02384, -0.4631), (0.0, -1.539e-07, -0.4722), (-0.09212, -1.495e-07, 0.4631), (-0.1807, -1.354e-07, 0.4362), (-0.2623, -1.6e-07, 0.3926), (-0.3339, -1.671e-07, 0.3339), (-0.3926, -1.53e-07, 0.2623), (-0.4362, -1.811e-07, 0.1807), (-0.4631, -9.671e-08, 0.09212), (-0.4722, -1.6e-07, 3.565e-08), (-0.4631, -7.56e-08, -0.09212), (-0.4362, -1.46e-07, -0.1807), (-0.3926, -1.53e-07, -0.2623), (-0.3339, -1.671e-07, -0.3339), (-0.2623, -1.6e-07, -0.3926), (-0.1807, -1.53e-07, -0.4362), (-0.09212, -1.495e-07, -0.4631), (-0.08898, 0.02384, 0.4631), (-0.1745, 0.04677, 0.4362), (-0.2534, 0.0679, 0.3926), (-0.3225, 0.08641, 0.3339), (-0.3792, 0.1016, 0.2623), (-0.4214, 0.1129, 0.1807), (-0.4473, 0.1199, 0.09212), (-0.4561, 0.1222, 3.565e-08), (-0.4473, 0.1199, -0.09212), (-0.4214, 0.1129, -0.1807), (-0.3792, 0.1016, -0.2623), (-0.3225, 0.08641, -0.3339), (-0.2534, 0.0679, -0.3926), (-0.1745, 0.04677, -0.4362), (-0.08898, 0.02384, -0.4631), (-0.07978, 0.04606, 0.4631), (-0.1565, 0.09035, 0.4362), (-0.2272, 0.1312, 0.3926), (-0.2891, 0.1669, 0.3339), (-0.34, 0.1963, 0.2623), (-0.3778, 0.2181, 0.1807), (-0.4011, 0.2316, 0.09212), (-0.4089, 0.2361, 3.565e-08), (-0.4011, 0.2316, -0.09212), (-0.3778, 0.2181, -0.1807), (-0.34, 0.1963, -0.2623), (-0.2891, 0.1669, -0.3339), (-0.2272, 0.1312, -0.3926), (-0.1565, 0.09035, -0.4362), (-0.07978, 0.04606, -0.4631), (-0.06514, 0.06514, 0.4631), (-0.1278, 0.1278, 0.4362), (-0.1855, 0.1855, 0.3926), (-0.2361, 0.2361, 0.3339), (-0.2776, 0.2776, 0.2623), (-0.3085, 0.3085, 0.1807), (-0.3275, 0.3275, 0.09212), (-0.3339, 0.3339, 3.565e-08), (-0.3275, 0.3275, -0.09212), (-0.3085, 0.3085, -0.1807), (-0.2776, 0.2776, -0.2623), (-0.2361, 0.2361, -0.3339), (-0.1855, 0.1855, -0.3926), (-0.1278, 0.1278, -0.4362), (-0.06514, 0.06514, -0.4631), (-0.04606, 0.07978, 0.4631), (-0.09035, 0.1565, 0.4362), (-0.1312, 0.2272, 0.3926), (-0.1669, 0.2891, 0.3339), (-0.1963, 0.34, 0.2623), (-0.2181, 0.3778, 0.1807), (-0.2316, 0.4011, 0.09212), (-0.2361, 0.4089, 3.565e-08), (-0.2316, 0.4011, -0.09212), (-0.2181, 0.3778, -0.1807), (-0.1963, 0.34, -0.2623), (-0.1669, 0.2891, -0.3339), (-0.1312, 0.2272, -0.3926), (-0.09035, 0.1565, -0.4362), (-0.04606, 0.07978, -0.4631), (-0.02384, 0.08898, 0.4631), (-0.04677, 0.1745, 0.4362), (-0.0679, 0.2534, 0.3926), (-0.08641, 0.3225, 0.3339), (-0.1016, 0.3792, 0.2623), (-0.1129, 0.4214, 0.1807), (-0.1199, 0.4473, 0.09212), (-0.1222, 0.4561, 3.565e-08), (-0.1199, 0.4473, -0.09212), (-0.1129, 0.4214, -0.1807), (-0.1016, 0.3792, -0.2623), (-0.08641, 0.3225, -0.3339), (-0.0679, 0.2534, -0.3926), (-0.04677, 0.1745, -0.4362), (-0.02384, 0.08898, -0.4631), (6.4e-09, 0.09212, 0.4631), (-2.395e-09, 0.3339, 0.3339), (-9.431e-09, 0.3926, 0.2623), (-5.165e-08, 0.4362, 0.1807), (-9.431e-09, 0.3926, -0.2623), (-2.395e-09, 0.3339, -0.3339), (1.168e-08, 0.2623, -0.3926), (2.575e-08, 0.1807, -0.4362), (1.168e-08, 0.09212, -0.4631)], [], [(0, 353, 6, 7), (5, 4, 14, 15), (1, 0, 7, 8), (357, 5, 15, 16), (354, 1, 8, 9), (358, 357, 16, 17), (355, 354, 9, 10), (359, 358, 17, 18), (356, 355, 10, 11), (360, 359, 18, 19), (2, 356, 11, 12), (361, 360, 19, 20), (3, 2, 12, 13), (353, 201, 6), (262, 361, 20), (4, 3, 13, 14), (13, 12, 27, 28), (6, 201, 21), (262, 20, 35), (14, 13, 28, 29), (7, 6, 21, 22), (15, 14, 29, 30), (8, 7, 22, 23), (16, 15, 30, 31), (9, 8, 23, 24), (17, 16, 31, 32), (10, 9, 24, 25), (18, 17, 32, 33), (11, 10, 25, 26), (19, 18, 33, 34), (12, 11, 26, 27), (20, 19, 34, 35), (32, 31, 46, 47), (25, 24, 39, 40), (33, 32, 47, 48), (26, 25, 40, 41), (34, 33, 48, 49), (27, 26, 41, 42), (35, 34, 49, 50), (28, 27, 42, 43), (21, 201, 36), (262, 35, 50), (29, 28, 43, 44), (22, 21, 36, 37), (30, 29, 44, 45), (23, 22, 37, 38), (31, 30, 45, 46), (24, 23, 38, 39), (262, 50, 65), (44, 43, 58, 59), (37, 36, 51, 52), (45, 44, 59, 60), (38, 37, 52, 53), (46, 45, 60, 61), (39, 38, 53, 54), (47, 46, 61, 62), (40, 39, 54, 55), (48, 47, 62, 63), (41, 40, 55, 56), (49, 48, 63, 64), (42, 41, 56, 57), (50, 49, 64, 65), (43, 42, 57, 58), (36, 201, 51), (63, 62, 77, 78), (56, 55, 70, 71), (64, 63, 78, 79), (57, 56, 71, 72), (65, 64, 79, 80), (58, 57, 72, 73), (51, 201, 66), (262, 65, 80), (59, 58, 73, 74), (52, 51, 66, 67), (60, 59, 74, 75), (53, 52, 67, 68), (61, 60, 75, 76), (54, 53, 68, 69), (62, 61, 76, 77), (55, 54, 69, 70), (67, 66, 81, 82), (75, 74, 89, 90), (68, 67, 82, 83), (76, 75, 90, 91), (69, 68, 83, 84), (77, 76, 91, 92), (70, 69, 84, 85), (78, 77, 92, 93), (71, 70, 85, 86), (79, 78, 93, 94), (72, 71, 86, 87), (80, 79, 94, 95), (73, 72, 87, 88), (66, 201, 81), (262, 80, 95), (74, 73, 88, 89), (86, 85, 100, 101), (94, 93, 108, 109), (87, 86, 101, 102), (95, 94, 109, 110), (88, 87, 102, 103), (81, 201, 96), (262, 95, 110), (89, 88, 103, 104), (82, 81, 96, 97), (90, 89, 104, 105), (83, 82, 97, 98), (91, 90, 105, 106), (84, 83, 98, 99), (92, 91, 106, 107), (85, 84, 99, 100), (93, 92, 107, 108), (105, 104, 119, 120), (98, 97, 112, 113), (106, 105, 120, 121), (99, 98, 113, 114), (107, 106, 121, 122), (100, 99, 114, 115), (108, 107, 122, 123), (101, 100, 115, 116), (109, 108, 123, 124), (102, 101, 116, 117), (110, 109, 124, 125), (103, 102, 117, 118), (96, 201, 111), (262, 110, 125), (104, 103, 118, 119), (97, 96, 111, 112), (124, 123, 138, 139), (117, 116, 131, 132), (125, 124, 139, 140), (118, 117, 132, 133), (111, 201, 126), (262, 125, 140), (119, 118, 133, 134), (112, 111, 126, 127), (120, 119, 134, 135), (113, 112, 127, 128), (121, 120, 135, 136), (114, 113, 128, 129), (122, 121, 136, 137), (115, 114, 129, 130), (123, 122, 137, 138), (116, 115, 130, 131), (128, 127, 142, 143), (136, 135, 150, 151), (129, 128, 143, 144), (137, 136, 151, 152), (130, 129, 144, 145), (138, 137, 152, 153), (131, 130, 145, 146), (139, 138, 153, 154), (132, 131, 146, 147), (140, 139, 154, 155), (133, 132, 147, 148), (126, 201, 141), (262, 140, 155), (134, 133, 148, 149), (127, 126, 141, 142), (135, 134, 149, 150), (147, 146, 161, 162), (155, 154, 169, 170), (148, 147, 162, 163), (141, 201, 156), (262, 155, 170), (149, 148, 163, 164), (142, 141, 156, 157), (150, 149, 164, 165), (143, 142, 157, 158), (151, 150, 165, 166), (144, 143, 158, 159), (152, 151, 166, 167), (145, 144, 159, 160), (153, 152, 167, 168), (146, 145, 160, 161), (154, 153, 168, 169), (166, 165, 180, 181), (159, 158, 173, 174), (167, 166, 181, 182), (160, 159, 174, 175), (168, 167, 182, 183), (161, 160, 175, 176), (169, 168, 183, 184), (162, 161, 176, 177), (170, 169, 184, 185), (163, 162, 177, 178), (156, 201, 171), (262, 170, 185), (164, 163, 178, 179), (157, 156, 171, 172), (165, 164, 179, 180), (158, 157, 172, 173), (185, 184, 199, 200), (178, 177, 192, 193), (171, 201, 186), (262, 185, 200), (179, 178, 193, 194), (172, 171, 186, 187), (180, 179, 194, 195), (173, 172, 187, 188), (181, 180, 195, 196), (174, 173, 188, 189), (182, 181, 196, 197), (175, 174, 189, 190), (183, 182, 197, 198), (176, 175, 190, 191), (184, 183, 198, 199), (177, 176, 191, 192), (197, 196, 212, 213), (190, 189, 205, 206), (198, 197, 213, 214), (191, 190, 206, 207), (199, 198, 214, 215), (192, 191, 207, 208), (200, 199, 215, 216), (193, 192, 208, 209), (186, 201, 202), (262, 200, 216), (194, 193, 209, 210), (187, 186, 202, 203), (195, 194, 210, 211), (188, 187, 203, 204), (196, 195, 211, 212), (189, 188, 204, 205), (202, 201, 217), (262, 216, 231), (210, 209, 224, 225), (203, 202, 217, 218), (211, 210, 225, 226), (204, 203, 218, 219), (212, 211, 226, 227), (205, 204, 219, 220), (213, 212, 227, 228), (206, 205, 220, 221), (214, 213, 228, 229), (207, 206, 221, 222), (215, 214, 229, 230), (208, 207, 222, 223), (216, 215, 230, 231), (209, 208, 223, 224), (221, 220, 235, 236), (229, 228, 243, 244), (222, 221, 236, 237), (230, 229, 244, 245), (223, 222, 237, 238), (231, 230, 245, 246), (224, 223, 238, 239), (217, 201, 232), (262, 231, 246), (225, 224, 239, 240), (218, 217, 232, 233), (226, 225, 240, 241), (219, 218, 233, 234), (227, 226, 241, 242), (220, 219, 234, 235), (228, 227, 242, 243), (240, 239, 254, 255), (233, 232, 247, 248), (241, 240, 255, 256), (234, 233, 248, 249), (242, 241, 256, 257), (235, 234, 249, 250), (243, 242, 257, 258), (236, 235, 250, 251), (244, 243, 258, 259), (237, 236, 251, 252), (245, 244, 259, 260), (238, 237, 252, 253), (246, 245, 260, 261), (239, 238, 253, 254), (232, 201, 247), (262, 246, 261), (259, 258, 274, 275), (252, 251, 267, 268), (260, 259, 275, 276), (253, 252, 268, 269), (261, 260, 276, 277), (254, 253, 269, 270), (247, 201, 263), (262, 261, 277), (255, 254, 270, 271), (248, 247, 263, 264), (256, 255, 271, 272), (249, 248, 264, 265), (257, 256, 272, 273), (250, 249, 265, 266), (258, 257, 273, 274), (251, 250, 266, 267), (264, 263, 278, 279), (272, 271, 286, 287), (265, 264, 279, 280), (273, 272, 287, 288), (266, 265, 280, 281), (274, 273, 288, 289), (267, 266, 281, 282), (275, 274, 289, 290), (268, 267, 282, 283), (276, 275, 290, 291), (269, 268, 283, 284), (277, 276, 291, 292), (270, 269, 284, 285), (263, 201, 278), (262, 277, 292), (271, 270, 285, 286), (283, 282, 297, 298), (291, 290, 305, 306), (284, 283, 298, 299), (292, 291, 306, 307), (285, 284, 299, 300), (278, 201, 293), (262, 292, 307), (286, 285, 300, 301), (279, 278, 293, 294), (287, 286, 301, 302), (280, 279, 294, 295), (288, 287, 302, 303), (281, 280, 295, 296), (289, 288, 303, 304), (282, 281, 296, 297), (290, 289, 304, 305), (302, 301, 316, 317), (295, 294, 309, 310), (303, 302, 317, 318), (296, 295, 310, 311), (304, 303, 318, 319), (297, 296, 311, 312), (305, 304, 319, 320), (298, 297, 312, 313), (306, 305, 320, 321), (299, 298, 313, 314), (307, 306, 321, 322), (300, 299, 314, 315), (293, 201, 308), (262, 307, 322), (301, 300, 315, 316), (294, 293, 308, 309), (321, 320, 335, 336), (314, 313, 328, 329), (322, 321, 336, 337), (315, 314, 329, 330), (308, 201, 323), (262, 322, 337), (316, 315, 330, 331), (309, 308, 323, 324), (317, 316, 331, 332), (310, 309, 324, 325), (318, 317, 332, 333), (311, 310, 325, 326), (319, 318, 333, 334), (312, 311, 326, 327), (320, 319, 334, 335), (313, 312, 327, 328), (333, 332, 347, 348), (326, 325, 340, 341), (334, 333, 348, 349), (327, 326, 341, 342), (335, 334, 349, 350), (328, 327, 342, 343), (336, 335, 350, 351), (329, 328, 343, 344), (337, 336, 351, 352), (330, 329, 344, 345), (323, 201, 338), (262, 337, 352), (331, 330, 345, 346), (324, 323, 338, 339), (332, 331, 346, 347), (325, 324, 339, 340), (352, 351, 360, 361), (345, 344, 2, 3), (338, 201, 353), (262, 352, 361), (346, 345, 3, 4), (339, 338, 353, 0), (347, 346, 4, 5), (340, 339, 0, 1), (348, 347, 5, 357), (341, 340, 1, 354), (349, 348, 357, 358), (342, 341, 354, 355), (350, 349, 358, 359), (343, 342, 355, 356), (351, 350, 359, 360), (344, 343, 356, 2)])
me_saturn.polygons.foreach_set('use_smooth', [True] * 384)
_uv = me_saturn.uv_layers.new(name='UVMap')
_uv.uv.foreach_set('vector', [0.6456, 0.9289, 0.5094, 0.9348, 0.5172, 0.9187, 0.616, 0.9016, 0.7863, 0.4505, 0.7813, 0.5134, 0.7466, 0.4954, 0.7533, 0.4335, 0.7126, 0.8818, 0.6456, 0.9289, 0.616, 0.9016, 0.6694, 0.8558, 0.7915, 0.3877, 0.7863, 0.4505, 0.7533, 0.4335, 0.7605, 0.3716, 0.7398, 0.824, 0.7126, 0.8818, 0.6694, 0.8558, 0.6965, 0.8003, 0.7973, 0.325, 0.7915, 0.3877, 0.7605, 0.3716, 0.7687, 0.3101, 0.7543, 0.7633, 0.7398, 0.824, 0.6965, 0.8003, 0.7127, 0.7412, 0.8046, 0.2627, 0.7973, 0.325, 0.7687, 0.3101, 0.7791, 0.2492, 0.7636, 0.7014, 0.7543, 0.7633, 0.7127, 0.7412, 0.7238, 0.6805, 0.8146, 0.2009, 0.8046, 0.2627, 0.7791, 0.2492, 0.7938, 0.1897, 0.7705, 0.6389, 0.7636, 0.7014, 0.7238, 0.6805, 0.7325, 0.6192, 0.8307, 0.1405, 0.8146, 0.2009, 0.7938, 0.1897, 0.8174, 0.133, 0.7762, 0.5762, 0.7705, 0.6389, 0.7325, 0.6192, 0.7398, 0.5574, 0.5094, 0.9348, 0.428, 0.8924, 0.5172, 0.9187, 0.8624, 0.08384, 0.8307, 0.1405, 0.8174, 0.133, 0.7813, 0.5134, 0.7762, 0.5762, 0.7398, 0.5574, 0.7466, 0.4954, 0.7398, 0.5574, 0.7325, 0.6192, 0.6961, 0.595, 0.7045, 0.534, 0.5172, 0.9187, 0.428, 0.8924, 0.5163, 0.9021, 0.8624, 0.08384, 0.8174, 0.133, 0.8049, 0.123, 0.7466, 0.4954, 0.7398, 0.5574, 0.7045, 0.534, 0.7124, 0.4729, 0.616, 0.9016, 0.5172, 0.9187, 0.5163, 0.9021, 0.5914, 0.8753, 0.7533, 0.4335, 0.7466, 0.4954, 0.7124, 0.4729, 0.7205, 0.4118, 0.6694, 0.8558, 0.616, 0.9016, 0.5914, 0.8753, 0.6341, 0.8284, 0.7605, 0.3716, 0.7533, 0.4335, 0.7205, 0.4118, 0.7293, 0.351, 0.6965, 0.8003, 0.6694, 0.8558, 0.6341, 0.8284, 0.6587, 0.7735, 0.7687, 0.3101, 0.7605, 0.3716, 0.7293, 0.351, 0.7398, 0.2907, 0.7127, 0.7412, 0.6965, 0.8003, 0.6587, 0.7735, 0.6747, 0.7153, 0.7791, 0.2492, 0.7687, 0.3101, 0.7398, 0.2907, 0.7534, 0.2316, 0.7238, 0.6805, 0.7127, 0.7412, 0.6747, 0.7153, 0.6865, 0.6556, 0.7938, 0.1897, 0.7791, 0.2492, 0.7534, 0.2316, 0.7729, 0.1748, 0.7325, 0.6192, 0.7238, 0.6805, 0.6865, 0.6556, 0.6961, 0.595, 0.8174, 0.133, 0.7938, 0.1897, 0.7729, 0.1748, 0.8049, 0.123, 0.7398, 0.2907, 0.7293, 0.351, 0.6978, 0.3267, 0.7103, 0.2677, 0.6747, 0.7153, 0.6587, 0.7735, 0.6247, 0.746, 0.6397, 0.688, 0.7534, 0.2316, 0.7398, 0.2907, 0.7103, 0.2677, 0.7271, 0.2104, 0.6865, 0.6556, 0.6747, 0.7153, 0.6397, 0.688, 0.6512, 0.6285, 0.7729, 0.1748, 0.7534, 0.2316, 0.7271, 0.2104, 0.752, 0.1566, 0.6961, 0.595, 0.6865, 0.6556, 0.6512, 0.6285, 0.661, 0.5683, 0.8049, 0.123, 0.7729, 0.1748, 0.752, 0.1566, 0.7934, 0.1108, 0.7045, 0.534, 0.6961, 0.595, 0.661, 0.5683, 0.6698, 0.5078, 0.5163, 0.9021, 0.428, 0.8924, 0.5104, 0.8861, 0.8624, 0.08384, 0.8049, 0.123, 0.7934, 0.1108, 0.7124, 0.4729, 0.7045, 0.534, 0.6698, 0.5078, 0.6785, 0.4472, 0.5914, 0.8753, 0.5163, 0.9021, 0.5104, 0.8861, 0.569, 0.8508, 0.7205, 0.4118, 0.7124, 0.4729, 0.6785, 0.4472, 0.6876, 0.3867, 0.6341, 0.8284, 0.5914, 0.8753, 0.569, 0.8508, 0.6033, 0.8014, 0.7293, 0.351, 0.7205, 0.4118, 0.6876, 0.3867, 0.6978, 0.3267, 0.6587, 0.7735, 0.6341, 0.8284, 0.6033, 0.8014, 0.6247, 0.746, 0.8624, 0.08384, 0.7934, 0.1108, 0.7836, 0.09671, 0.6785, 0.4472, 0.6698, 0.5078, 0.6355, 0.4803, 0.6444, 0.4199, 0.569, 0.8508, 0.5104, 0.8861, 0.5016, 0.8713, 0.5476, 0.8285, 0.6876, 0.3867, 0.6785, 0.4472, 0.6444, 0.4199, 0.6541, 0.3597, 0.6033, 0.8014, 0.569, 0.8508, 0.5476, 0.8285, 0.5751, 0.7761, 0.6978, 0.3267, 0.6876, 0.3867, 0.6541, 0.3597, 0.6653, 0.3002, 0.6247, 0.746, 0.6033, 0.8014, 0.5751, 0.7761, 0.5933, 0.7195, 0.7103, 0.2677, 0.6978, 0.3267, 0.6653, 0.3002, 0.6796, 0.2419, 0.6397, 0.688, 0.6247, 0.746, 0.5933, 0.7195, 0.6066, 0.6608, 0.7271, 0.2104, 0.7103, 0.2677, 0.6796, 0.2419, 0.6996, 0.1861, 0.6512, 0.6285, 0.6397, 0.688, 0.6066, 0.6608, 0.6173, 0.6011, 0.752, 0.1566, 0.7271, 0.2104, 0.6996, 0.1861, 0.7308, 0.1354, 0.661, 0.5683, 0.6512, 0.6285, 0.6173, 0.6011, 0.6267, 0.5408, 0.7934, 0.1108, 0.752, 0.1566, 0.7308, 0.1354, 0.7836, 0.09671, 0.6698, 0.5078, 0.661, 0.5683, 0.6267, 0.5408, 0.6355, 0.4803, 0.5104, 0.8861, 0.428, 0.8924, 0.5016, 0.8713, 0.6996, 0.1861, 0.6796, 0.2419, 0.6469, 0.2147, 0.6702, 0.1597, 0.6173, 0.6011, 0.6066, 0.6608, 0.5747, 0.6354, 0.5842, 0.575, 0.7308, 0.1354, 0.6996, 0.1861, 0.6702, 0.1597, 0.709, 0.1118, 0.6267, 0.5408, 0.6173, 0.6011, 0.5842, 0.575, 0.5928, 0.5142, 0.7836, 0.09671, 0.7308, 0.1354, 0.709, 0.1118, 0.7763, 0.08119, 0.6355, 0.4803, 0.6267, 0.5408, 0.5928, 0.5142, 0.6011, 0.4533, 0.5016, 0.8713, 0.428, 0.8924, 0.4907, 0.8583, 0.8624, 0.08384, 0.7836, 0.09671, 0.7763, 0.08119, 0.6444, 0.4199, 0.6355, 0.4803, 0.6011, 0.4533, 0.6098, 0.3926, 0.5476, 0.8285, 0.5016, 0.8713, 0.4907, 0.8583, 0.5266, 0.809, 0.6541, 0.3597, 0.6444, 0.4199, 0.6098, 0.3926, 0.6195, 0.3323, 0.5751, 0.7761, 0.5476, 0.8285, 0.5266, 0.809, 0.5484, 0.7534, 0.6653, 0.3002, 0.6541, 0.3597, 0.6195, 0.3323, 0.6313, 0.2727, 0.5933, 0.7195, 0.5751, 0.7761, 0.5484, 0.7534, 0.5633, 0.6951, 0.6796, 0.2419, 0.6653, 0.3002, 0.6313, 0.2727, 0.6469, 0.2147, 0.6066, 0.6608, 0.5933, 0.7195, 0.5633, 0.6951, 0.5747, 0.6354, 0.5266, 0.809, 0.4907, 0.8583, 0.4786, 0.8473, 0.5057, 0.7926, 0.6195, 0.3323, 0.6098, 0.3926, 0.574, 0.3671, 0.5831, 0.3061, 0.5484, 0.7534, 0.5266, 0.809, 0.5057, 0.7926, 0.5225, 0.7342, 0.6313, 0.2727, 0.6195, 0.3323, 0.5831, 0.3061, 0.5947, 0.2459, 0.5633, 0.6951, 0.5484, 0.7534, 0.5225, 0.7342, 0.5342, 0.674, 0.6469, 0.2147, 0.6313, 0.2727, 0.5947, 0.2459, 0.611, 0.1874, 0.5747, 0.6354, 0.5633, 0.6951, 0.5342, 0.674, 0.5435, 0.6131, 0.6702, 0.1597, 0.6469, 0.2147, 0.611, 0.1874, 0.6371, 0.1323, 0.5842, 0.575, 0.5747, 0.6354, 0.5435, 0.6131, 0.5514, 0.5517, 0.709, 0.1118, 0.6702, 0.1597, 0.6371, 0.1323, 0.6856, 0.08624, 0.5928, 0.5142, 0.5842, 0.575, 0.5514, 0.5517, 0.5588, 0.4901, 0.7763, 0.08119, 0.709, 0.1118, 0.6856, 0.08624, 0.7729, 0.06476, 0.6011, 0.4533, 0.5928, 0.5142, 0.5588, 0.4901, 0.5661, 0.4285, 0.4907, 0.8583, 0.428, 0.8924, 0.4786, 0.8473, 0.8624, 0.08384, 0.7763, 0.08119, 0.7729, 0.06476, 0.6098, 0.3926, 0.6011, 0.4533, 0.5661, 0.4285, 0.574, 0.3671, 0.5514, 0.5517, 0.5435, 0.6131, 0.5125, 0.5949, 0.5186, 0.5325, 0.6856, 0.08624, 0.6371, 0.1323, 0.5979, 0.1053, 0.6587, 0.05925, 0.5588, 0.4901, 0.5514, 0.5517, 0.5186, 0.5325, 0.5243, 0.47, 0.7729, 0.06476, 0.6856, 0.08624, 0.6587, 0.05925, 0.7763, 0.04829, 0.5661, 0.4285, 0.5588, 0.4901, 0.5243, 0.47, 0.5302, 0.4075, 0.4786, 0.8473, 0.428, 0.8924, 0.4656, 0.8387, 0.8624, 0.08384, 0.7729, 0.06476, 0.7763, 0.04829, 0.574, 0.3671, 0.5661, 0.4285, 0.5302, 0.4075, 0.5367, 0.3452, 0.5057, 0.7926, 0.4786, 0.8473, 0.4656, 0.8387, 0.4849, 0.7797, 0.5831, 0.3061, 0.574, 0.3671, 0.5367, 0.3452, 0.5445, 0.2833, 0.5225, 0.7342, 0.5057, 0.7926, 0.4849, 0.7797, 0.4969, 0.7188, 0.5947, 0.2459, 0.5831, 0.3061, 0.5445, 0.2833, 0.5548, 0.2219, 0.5342, 0.674, 0.5225, 0.7342, 0.4969, 0.7188, 0.5055, 0.6571, 0.611, 0.1874, 0.5947, 0.2459, 0.5548, 0.2219, 0.5703, 0.162, 0.5435, 0.6131, 0.5342, 0.674, 0.5055, 0.6571, 0.5125, 0.5949, 0.6371, 0.1323, 0.611, 0.1874, 0.5703, 0.162, 0.5979, 0.1053, 0.5445, 0.2833, 0.5367, 0.3452, 0.4977, 0.3287, 0.5033, 0.2657, 0.4969, 0.7188, 0.4849, 0.7797, 0.464, 0.7706, 0.4715, 0.708, 0.5548, 0.2219, 0.5445, 0.2833, 0.5033, 0.2657, 0.5109, 0.203, 0.5055, 0.6571, 0.4969, 0.7188, 0.4715, 0.708, 0.477, 0.6449, 0.5703, 0.162, 0.5548, 0.2219, 0.5109, 0.203, 0.5232, 0.1411, 0.5125, 0.5949, 0.5055, 0.6571, 0.477, 0.6449, 0.4815, 0.5817, 0.5979, 0.1053, 0.5703, 0.162, 0.5232, 0.1411, 0.548, 0.08148, 0.5186, 0.5325, 0.5125, 0.5949, 0.4815, 0.5817, 0.4854, 0.5185, 0.6587, 0.05925, 0.5979, 0.1053, 0.548, 0.08148, 0.6227, 0.03177, 0.5243, 0.47, 0.5186, 0.5325, 0.4854, 0.5185, 0.4893, 0.4552, 0.7763, 0.04829, 0.6587, 0.05925, 0.6227, 0.03177, 0.7916, 0.03326, 0.5302, 0.4075, 0.5243, 0.47, 0.4893, 0.4552, 0.4932, 0.3919, 0.4656, 0.8387, 0.428, 0.8924, 0.4521, 0.8326, 0.8624, 0.08384, 0.7763, 0.04829, 0.7916, 0.03326, 0.5367, 0.3452, 0.5302, 0.4075, 0.4932, 0.3919, 0.4977, 0.3287, 0.4849, 0.7797, 0.4656, 0.8387, 0.4521, 0.8326, 0.464, 0.7706, 0.6227, 0.03177, 0.548, 0.08148, 0.4829, 0.06512, 0.5521, 0.006425, 0.4893, 0.4552, 0.4854, 0.5185, 0.4521, 0.5105, 0.4537, 0.4467, 0.7916, 0.03326, 0.6227, 0.03177, 0.5521, 0.006425, 0.8262, 0.02255, 0.4932, 0.3919, 0.4893, 0.4552, 0.4537, 0.4467, 0.4554, 0.3828, 0.4521, 0.8326, 0.428, 0.8924, 0.4381, 0.8292, 0.8624, 0.08384, 0.7916, 0.03326, 0.8262, 0.02255, 0.4977, 0.3287, 0.4932, 0.3919, 0.4554, 0.3828, 0.4574, 0.319, 0.464, 0.7706, 0.4521, 0.8326, 0.4381, 0.8292, 0.4431, 0.7656, 0.5033, 0.2657, 0.4977, 0.3287, 0.4574, 0.319, 0.4599, 0.2553, 0.4715, 0.708, 0.464, 0.7706, 0.4431, 0.7656, 0.4462, 0.7019, 0.5109, 0.203, 0.5033, 0.2657, 0.4599, 0.2553, 0.4634, 0.1916, 0.477, 0.6449, 0.4715, 0.708, 0.4462, 0.7019, 0.4485, 0.6381, 0.5232, 0.1411, 0.5109, 0.203, 0.4634, 0.1916, 0.4694, 0.1281, 0.4815, 0.5817, 0.477, 0.6449, 0.4485, 0.6381, 0.4504, 0.5743, 0.548, 0.08148, 0.5232, 0.1411, 0.4694, 0.1281, 0.4829, 0.06512, 0.4854, 0.5185, 0.4815, 0.5817, 0.4504, 0.5743, 0.4521, 0.5105, 0.4462, 0.7019, 0.4431, 0.7656, 0.4221, 0.7647, 0.4209, 0.7008, 0.4634, 0.1916, 0.4599, 0.2553, 0.4155, 0.2534, 0.414, 0.1895, 0.4485, 0.6381, 0.4462, 0.7019, 0.4209, 0.7008, 0.42, 0.6369, 0.4694, 0.1281, 0.4634, 0.1916, 0.414, 0.1895, 0.4116, 0.1256, 0.4504, 0.5743, 0.4485, 0.6381, 0.42, 0.6369, 0.4192, 0.5729, 0.4829, 0.06512, 0.4694, 0.1281, 0.4116, 0.1256, 0.406, 0.06183, 0.4521, 0.5105, 0.4504, 0.5743, 0.4192, 0.5729, 0.4186, 0.509, 0.5521, 0.006425, 0.4829, 0.06512, 0.406, 0.06183, 0.1269, 0.002986, 0.4537, 0.4467, 0.4521, 0.5105, 0.4186, 0.509, 0.4179, 0.4451, 0.8262, 0.02255, 0.5521, 0.006425, 0.9956, 0.002986, 0.8773, 0.02033, 0.4554, 0.3828, 0.4537, 0.4467, 0.4179, 0.4451, 0.4172, 0.3812, 0.4381, 0.8292, 0.428, 0.8924, 0.4241, 0.8286, 0.8624, 0.08384, 0.8262, 0.02255, 0.8773, 0.02033, 0.4574, 0.319, 0.4554, 0.3828, 0.4172, 0.3812, 0.4165, 0.3173, 0.4431, 0.7656, 0.4381, 0.8292, 0.4241, 0.8286, 0.4221, 0.7647, 0.4599, 0.2553, 0.4574, 0.319, 0.4165, 0.3173, 0.4155, 0.2534, 0.4179, 0.4451, 0.4186, 0.509, 0.3851, 0.5142, 0.3822, 0.4506, 0.008611, 0.02033, 0.1269, 0.002986, 0.2434, 0.03503, 0.05215, 0.02784, 0.4172, 0.3812, 0.4179, 0.4451, 0.3822, 0.4506, 0.3792, 0.3871, 0.4241, 0.8286, 0.428, 0.8924, 0.4101, 0.8307, 0.8624, 0.08384, 0.8773, 0.02033, 0.9209, 0.02784, 0.4165, 0.3173, 0.4172, 0.3812, 0.3792, 0.3871, 0.3757, 0.3236, 0.4221, 0.7647, 0.4241, 0.8286, 0.4101, 0.8307, 0.4012, 0.7679, 0.4155, 0.2534, 0.4165, 0.3173, 0.3757, 0.3236, 0.3714, 0.2602, 0.4209, 0.7008, 0.4221, 0.7647, 0.4012, 0.7679, 0.3956, 0.7047, 0.414, 0.1895, 0.4155, 0.2534, 0.3714, 0.2602, 0.3654, 0.197, 0.42, 0.6369, 0.4209, 0.7008, 0.3956, 0.7047, 0.3915, 0.6413, 0.4116, 0.1256, 0.414, 0.1895, 0.3654, 0.197, 0.3556, 0.1343, 0.4192, 0.5729, 0.42, 0.6369, 0.3915, 0.6413, 0.3881, 0.5778, 0.406, 0.06183, 0.4116, 0.1256, 0.3556, 0.1343, 0.3344, 0.07311, 0.4186, 0.509, 0.4192, 0.5729, 0.3881, 0.5778, 0.3851, 0.5142, 0.1269, 0.002986, 0.406, 0.06183, 0.3344, 0.07311, 0.2434, 0.03503, 0.3654, 0.197, 0.3714, 0.2602, 0.3292, 0.2749, 0.3199, 0.2129, 0.3915, 0.6413, 0.3956, 0.7047, 0.3702, 0.7135, 0.363, 0.6512, 0.3556, 0.1343, 0.3654, 0.197, 0.3199, 0.2129, 0.3055, 0.1522, 0.3881, 0.5778, 0.3915, 0.6413, 0.363, 0.6512, 0.3571, 0.5885, 0.3344, 0.07311, 0.3556, 0.1343, 0.3055, 0.1522, 0.2783, 0.09438, 0.3851, 0.5142, 0.3881, 0.5778, 0.3571, 0.5885, 0.3519, 0.5257, 0.2434, 0.03503, 0.3344, 0.07311, 0.2783, 0.09438, 0.2088, 0.05349, 0.3822, 0.4506, 0.3851, 0.5142, 0.3519, 0.5257, 0.3469, 0.4628, 0.05215, 0.02784, 0.2434, 0.03503, 0.2088, 0.05349, 0.07503, 0.04145, 0.3792, 0.3871, 0.3822, 0.4506, 0.3469, 0.4628, 0.3418, 0.4, 0.4101, 0.8307, 0.428, 0.8924, 0.3963, 0.8357, 0.8624, 0.08384, 0.9209, 0.02784, 0.9438, 0.04145, 0.3757, 0.3236, 0.3792, 0.3871, 0.3418, 0.4, 0.3361, 0.3373, 0.4012, 0.7679, 0.4101, 0.8307, 0.3963, 0.8357, 0.3803, 0.7753, 0.3714, 0.2602, 0.3757, 0.3236, 0.3361, 0.3373, 0.3292, 0.2749, 0.3956, 0.7047, 0.4012, 0.7679, 0.3803, 0.7753, 0.3702, 0.7135, 0.07503, 0.04145, 0.2088, 0.05349, 0.1816, 0.07464, 0.08279, 0.05754, 0.3418, 0.4, 0.3469, 0.4628, 0.3122, 0.4808, 0.3055, 0.4188, 0.3963, 0.8357, 0.428, 0.8924, 0.383, 0.8432, 0.8624, 0.08384, 0.9438, 0.04145, 0.9515, 0.05754, 0.3361, 0.3373, 0.3418, 0.4, 0.3055, 0.4188, 0.2981, 0.3571, 0.3803, 0.7753, 0.3963, 0.8357, 0.383, 0.8432, 0.3594, 0.7865, 0.3292, 0.2749, 0.3361, 0.3373, 0.2981, 0.3571, 0.2895, 0.2957, 0.3702, 0.7135, 0.3803, 0.7753, 0.3594, 0.7865, 0.3448, 0.727, 0.3199, 0.2129, 0.3292, 0.2749, 0.2895, 0.2957, 0.2783, 0.235, 0.363, 0.6512, 0.3702, 0.7135, 0.3448, 0.727, 0.3344, 0.6661, 0.3055, 0.1522, 0.3199, 0.2129, 0.2783, 0.235, 0.2621, 0.176, 0.3571, 0.5885, 0.363, 0.6512, 0.3344, 0.6661, 0.3261, 0.6046, 0.2783, 0.09438, 0.3055, 0.1522, 0.2621, 0.176, 0.2351, 0.1204, 0.3519, 0.5257, 0.3571, 0.5885, 0.3261, 0.6046, 0.3189, 0.5428, 0.2088, 0.05349, 0.2783, 0.09438, 0.2351, 0.1204, 0.1816, 0.07464, 0.3469, 0.4628, 0.3519, 0.5257, 0.3189, 0.5428, 0.3122, 0.4808, 0.2621, 0.176, 0.2783, 0.235, 0.2404, 0.2609, 0.2243, 0.2027, 0.3261, 0.6046, 0.3344, 0.6661, 0.3055, 0.6855, 0.295, 0.6253, 0.2351, 0.1204, 0.2621, 0.176, 0.2243, 0.2027, 0.1997, 0.1479, 0.3189, 0.5428, 0.3261, 0.6046, 0.295, 0.6253, 0.2861, 0.5644, 0.1816, 0.07464, 0.2351, 0.1204, 0.1997, 0.1479, 0.157, 0.1009, 0.3122, 0.4808, 0.3189, 0.5428, 0.2861, 0.5644, 0.278, 0.5033, 0.08279, 0.05754, 0.1816, 0.07464, 0.157, 0.1009, 0.08191, 0.07411, 0.3055, 0.4188, 0.3122, 0.4808, 0.278, 0.5033, 0.2701, 0.4422, 0.383, 0.8432, 0.428, 0.8924, 0.3705, 0.8532, 0.8624, 0.08384, 0.9515, 0.05754, 0.9506, 0.07411, 0.2981, 0.3571, 0.3055, 0.4188, 0.2701, 0.4422, 0.2617, 0.3812, 0.3594, 0.7865, 0.383, 0.8432, 0.3705, 0.8532, 0.3386, 0.8014, 0.2895, 0.2957, 0.2981, 0.3571, 0.2617, 0.3812, 0.2522, 0.3206, 0.3448, 0.727, 0.3594, 0.7865, 0.3386, 0.8014, 0.319, 0.7446, 0.2783, 0.235, 0.2895, 0.2957, 0.2522, 0.3206, 0.2404, 0.2609, 0.3344, 0.6661, 0.3448, 0.727, 0.319, 0.7446, 0.3055, 0.6855, 0.3705, 0.8532, 0.428, 0.8924, 0.359, 0.8654, 0.8624, 0.08384, 0.9506, 0.07411, 0.9448, 0.09011, 0.2617, 0.3812, 0.2701, 0.4422, 0.2355, 0.4684, 0.2266, 0.4079, 0.3386, 0.8014, 0.3705, 0.8532, 0.359, 0.8654, 0.3177, 0.8196, 0.2522, 0.3206, 0.2617, 0.3812, 0.2266, 0.4079, 0.2169, 0.3477, 0.319, 0.7446, 0.3386, 0.8014, 0.3177, 0.8196, 0.2927, 0.7659, 0.2404, 0.2609, 0.2522, 0.3206, 0.2169, 0.3477, 0.2053, 0.2883, 0.3055, 0.6855, 0.319, 0.7446, 0.2927, 0.7659, 0.276, 0.7085, 0.2243, 0.2027, 0.2404, 0.2609, 0.2053, 0.2883, 0.1904, 0.2302, 0.295, 0.6253, 0.3055, 0.6855, 0.276, 0.7085, 0.2634, 0.6495, 0.1997, 0.1479, 0.2243, 0.2027, 0.1904, 0.2302, 0.169, 0.1749, 0.2861, 0.5644, 0.295, 0.6253, 0.2634, 0.6495, 0.2532, 0.5895, 0.157, 0.1009, 0.1997, 0.1479, 0.169, 0.1749, 0.1346, 0.1255, 0.278, 0.5033, 0.2861, 0.5644, 0.2532, 0.5895, 0.2441, 0.5291, 0.08191, 0.07411, 0.157, 0.1009, 0.1346, 0.1255, 0.07606, 0.09011, 0.2701, 0.4422, 0.278, 0.5033, 0.2441, 0.5291, 0.2355, 0.4684, 0.2634, 0.6495, 0.276, 0.7085, 0.2453, 0.7343, 0.231, 0.676, 0.169, 0.1749, 0.1904, 0.2302, 0.1589, 0.2568, 0.1408, 0.2001, 0.2532, 0.5895, 0.2634, 0.6495, 0.231, 0.676, 0.2197, 0.6165, 0.1346, 0.1255, 0.169, 0.1749, 0.1408, 0.2001, 0.1132, 0.1477, 0.2441, 0.5291, 0.2532, 0.5895, 0.2197, 0.6165, 0.2101, 0.5564, 0.07606, 0.09011, 0.1346, 0.1255, 0.1132, 0.1477, 0.06719, 0.1049, 0.2355, 0.4684, 0.2441, 0.5291, 0.2101, 0.5564, 0.2012, 0.4959, 0.359, 0.8654, 0.428, 0.8924, 0.3492, 0.8795, 0.8624, 0.08384, 0.9448, 0.09011, 0.9359, 0.1049, 0.2266, 0.4079, 0.2355, 0.4684, 0.2012, 0.4959, 0.1924, 0.4354, 0.3177, 0.8196, 0.359, 0.8654, 0.3492, 0.8795, 0.2965, 0.8408, 0.2169, 0.3477, 0.2266, 0.4079, 0.1924, 0.4354, 0.183, 0.3751, 0.2927, 0.7659, 0.3177, 0.8196, 0.2965, 0.8408, 0.2653, 0.7901, 0.2053, 0.2883, 0.2169, 0.3477, 0.183, 0.3751, 0.1722, 0.3154, 0.276, 0.7085, 0.2927, 0.7659, 0.2653, 0.7901, 0.2453, 0.7343, 0.1904, 0.2302, 0.2053, 0.2883, 0.1722, 0.3154, 0.1589, 0.2568, 0.1924, 0.4354, 0.2012, 0.4959, 0.1668, 0.5229, 0.1584, 0.462, 0.2965, 0.8408, 0.3492, 0.8795, 0.3419, 0.895, 0.2746, 0.8644, 0.183, 0.3751, 0.1924, 0.4354, 0.1584, 0.462, 0.1499, 0.4012, 0.2653, 0.7901, 0.2965, 0.8408, 0.2746, 0.8644, 0.2358, 0.8165, 0.1722, 0.3154, 0.183, 0.3751, 0.1499, 0.4012, 0.1404, 0.3408, 0.2453, 0.7343, 0.2653, 0.7901, 0.2358, 0.8165, 0.2126, 0.7615, 0.1589, 0.2568, 0.1722, 0.3154, 0.1404, 0.3408, 0.129, 0.2811, 0.231, 0.676, 0.2453, 0.7343, 0.2126, 0.7615, 0.1969, 0.7035, 0.1408, 0.2001, 0.1589, 0.2568, 0.129, 0.2811, 0.114, 0.2228, 0.2197, 0.6165, 0.231, 0.676, 0.1969, 0.7035, 0.1851, 0.644, 0.1132, 0.1477, 0.1408, 0.2001, 0.114, 0.2228, 0.09222, 0.1673, 0.2101, 0.5564, 0.2197, 0.6165, 0.1851, 0.644, 0.1754, 0.5836, 0.06719, 0.1049, 0.1132, 0.1477, 0.09222, 0.1673, 0.05638, 0.1179, 0.2012, 0.4959, 0.2101, 0.5564, 0.1754, 0.5836, 0.1668, 0.5229, 0.3492, 0.8795, 0.428, 0.8924, 0.3419, 0.895, 0.8624, 0.08384, 0.9359, 0.1049, 0.9251, 0.1179, 0.114, 0.2228, 0.129, 0.2811, 0.09988, 0.3022, 0.08809, 0.2421, 0.1851, 0.644, 0.1969, 0.7035, 0.1603, 0.7303, 0.1488, 0.6701, 0.09222, 0.1673, 0.114, 0.2228, 0.08809, 0.2421, 0.07137, 0.1836, 0.1754, 0.5836, 0.1851, 0.644, 0.1488, 0.6701, 0.1396, 0.6091, 0.05638, 0.1179, 0.09222, 0.1673, 0.07137, 0.1836, 0.04426, 0.1289, 0.1668, 0.5229, 0.1754, 0.5836, 0.1396, 0.6091, 0.1318, 0.5477, 0.3419, 0.895, 0.428, 0.8924, 0.3385, 0.9115, 0.8624, 0.08384, 0.9251, 0.1179, 0.913, 0.1289, 0.1584, 0.462, 0.1668, 0.5229, 0.1318, 0.5477, 0.1244, 0.4861, 0.2746, 0.8644, 0.3419, 0.895, 0.3385, 0.9115, 0.2512, 0.89, 0.1499, 0.4012, 0.1584, 0.462, 0.1244, 0.4861, 0.1171, 0.4245, 0.2358, 0.8165, 0.2746, 0.8644, 0.2512, 0.89, 0.2028, 0.8439, 0.1404, 0.3408, 0.1499, 0.4012, 0.1171, 0.4245, 0.1091, 0.3631, 0.2126, 0.7615, 0.2358, 0.8165, 0.2028, 0.8439, 0.1766, 0.7889, 0.129, 0.2811, 0.1404, 0.3408, 0.1091, 0.3631, 0.09988, 0.3022, 0.1969, 0.7035, 0.2126, 0.7615, 0.1766, 0.7889, 0.1603, 0.7303, 0.2512, 0.89, 0.3385, 0.9115, 0.3419, 0.9279, 0.2244, 0.917, 0.1171, 0.4245, 0.1244, 0.4861, 0.08995, 0.5062, 0.08419, 0.4437, 0.2028, 0.8439, 0.2512, 0.89, 0.2244, 0.917, 0.1635, 0.8709, 0.1091, 0.3631, 0.1171, 0.4245, 0.08419, 0.4437, 0.07811, 0.3813, 0.1766, 0.7889, 0.2028, 0.8439, 0.1635, 0.8709, 0.1359, 0.8142, 0.09988, 0.3022, 0.1091, 0.3631, 0.07811, 0.3813, 0.07118, 0.3191, 0.1603, 0.7303, 0.1766, 0.7889, 0.1359, 0.8142, 0.1204, 0.7543, 0.08809, 0.2421, 0.09988, 0.3022, 0.07118, 0.3191, 0.06254, 0.2574, 0.1488, 0.6701, 0.1603, 0.7303, 0.1204, 0.7543, 0.1101, 0.693, 0.07137, 0.1836, 0.08809, 0.2421, 0.06254, 0.2574, 0.05053, 0.1965, 0.1396, 0.6091, 0.1488, 0.6701, 0.1101, 0.693, 0.1023, 0.631, 0.04426, 0.1289, 0.07137, 0.1836, 0.05053, 0.1965, 0.03127, 0.1376, 0.1318, 0.5477, 0.1396, 0.6091, 0.1023, 0.631, 0.09583, 0.5687, 0.3385, 0.9115, 0.428, 0.8924, 0.3419, 0.9279, 0.8624, 0.08384, 0.913, 0.1289, 0.9, 0.1376, 0.1244, 0.4861, 0.1318, 0.5477, 0.09583, 0.5687, 0.08995, 0.5062, 0.1101, 0.693, 0.1204, 0.7543, 0.07655, 0.7732, 0.06891, 0.7105, 0.05053, 0.1965, 0.06254, 0.2574, 0.03716, 0.2683, 0.02965, 0.2056, 0.1023, 0.631, 0.1101, 0.693, 0.06891, 0.7105, 0.06337, 0.6475, 0.03127, 0.1376, 0.05053, 0.1965, 0.02965, 0.2056, 0.01769, 0.1437, 0.09583, 0.5687, 0.1023, 0.631, 0.06337, 0.6475, 0.05888, 0.5843, 0.3419, 0.9279, 0.428, 0.8924, 0.3573, 0.943, 0.8624, 0.08384, 0.9, 0.1376, 0.8864, 0.1437, 0.08995, 0.5062, 0.09583, 0.5687, 0.05888, 0.5843, 0.0549, 0.5211, 0.2244, 0.917, 0.3419, 0.9279, 0.3573, 0.943, 0.1883, 0.9445, 0.08419, 0.4437, 0.08995, 0.5062, 0.0549, 0.5211, 0.05107, 0.4578, 0.1635, 0.8709, 0.2244, 0.917, 0.1883, 0.9445, 0.1137, 0.8947, 0.07811, 0.3813, 0.08419, 0.4437, 0.05107, 0.4578, 0.0471, 0.3945, 0.1359, 0.8142, 0.1635, 0.8709, 0.1137, 0.8947, 0.08879, 0.8351, 0.07118, 0.3191, 0.07811, 0.3813, 0.0471, 0.3945, 0.04264, 0.3313, 0.1204, 0.7543, 0.1359, 0.8142, 0.08879, 0.8351, 0.07655, 0.7732, 0.06254, 0.2574, 0.07118, 0.3191, 0.04264, 0.3313, 0.03716, 0.2683, 0.05107, 0.4578, 0.0549, 0.5211, 0.01935, 0.5296, 0.01771, 0.4657, 0.1137, 0.8947, 0.1883, 0.9445, 0.1177, 0.9698, 0.04853, 0.9111, 0.0471, 0.3945, 0.05107, 0.4578, 0.01771, 0.4657, 0.01602, 0.4019, 0.08879, 0.8351, 0.1137, 0.8947, 0.04853, 0.9111, 0.03499, 0.8481, 0.04264, 0.3313, 0.0471, 0.3945, 0.01602, 0.4019, 0.01413, 0.3381, 0.07655, 0.7732, 0.08879, 0.8351, 0.03499, 0.8481, 0.02906, 0.7846, 0.03716, 0.2683, 0.04264, 0.3313, 0.01413, 0.3381, 0.01184, 0.2744, 0.06891, 0.7105, 0.07655, 0.7732, 0.02906, 0.7846, 0.02555, 0.7209, 0.02965, 0.2056, 0.03716, 0.2683, 0.01184, 0.2744, 0.008715, 0.2106, 0.06337, 0.6475, 0.06891, 0.7105, 0.02555, 0.7209, 0.02306, 0.6572, 0.01769, 0.1437, 0.02965, 0.2056, 0.008715, 0.2106, 0.003765, 0.1471, 0.05888, 0.5843, 0.06337, 0.6475, 0.02306, 0.6572, 0.02108, 0.5934, 0.3573, 0.943, 0.428, 0.8924, 0.3918, 0.9537, 0.8624, 0.08384, 0.8864, 0.1437, 0.8725, 0.1471, 0.0549, 0.5211, 0.05888, 0.5843, 0.02108, 0.5934, 0.01935, 0.5296, 0.1883, 0.9445, 0.3573, 0.943, 0.3918, 0.9537, 0.1177, 0.9698, 0.8774, 0.2106, 0.8806, 0.2744, 0.8553, 0.2754, 0.8565, 0.2115, 0.8918, 0.6572, 0.8943, 0.7209, 0.8498, 0.7228, 0.8508, 0.6589, 0.8725, 0.1471, 0.8774, 0.2106, 0.8565, 0.2115, 0.8584, 0.1477, 0.8898, 0.5934, 0.8918, 0.6572, 0.8508, 0.6589, 0.8516, 0.595, 0.3918, 0.9537, 0.428, 0.8924, 0.443, 0.9559, 0.8624, 0.08384, 0.8725, 0.1471, 0.8584, 0.1477, 0.8881, 0.5296, 0.8898, 0.5934, 0.8516, 0.595, 0.8523, 0.5311, 0.9865, 0.9698, 0.3918, 0.9537, 0.443, 0.9559, 0.8036, 0.9773, 0.8864, 0.4657, 0.8881, 0.5296, 0.8523, 0.5311, 0.8529, 0.4672, 0.9173, 0.9111, 0.9865, 0.9698, 0.8036, 0.9773, 0.8404, 0.9144, 0.8847, 0.4019, 0.8864, 0.4657, 0.8529, 0.4672, 0.8536, 0.4033, 0.9037, 0.8481, 0.9173, 0.9111, 0.8404, 0.9144, 0.846, 0.8506, 0.8829, 0.3381, 0.8847, 0.4019, 0.8536, 0.4033, 0.8544, 0.3394, 0.8978, 0.7846, 0.9037, 0.8481, 0.846, 0.8506, 0.8484, 0.7867, 0.8806, 0.2744, 0.8829, 0.3381, 0.8544, 0.3394, 0.8553, 0.2754, 0.8943, 0.7209, 0.8978, 0.7846, 0.8484, 0.7867, 0.8498, 0.7228, 0.8536, 0.4033, 0.8529, 0.4672, 0.8195, 0.462, 0.8225, 0.3985, 0.846, 0.8506, 0.8404, 0.9144, 0.7687, 0.9031, 0.7899, 0.8419, 0.8544, 0.3394, 0.8536, 0.4033, 0.8225, 0.3985, 0.8258, 0.3349, 0.8484, 0.7867, 0.846, 0.8506, 0.7899, 0.8419, 0.7998, 0.7792, 0.8553, 0.2754, 0.8544, 0.3394, 0.8258, 0.3349, 0.8299, 0.2715, 0.8498, 0.7228, 0.8484, 0.7867, 0.7998, 0.7792, 0.8058, 0.716, 0.8565, 0.2115, 0.8553, 0.2754, 0.8299, 0.2715, 0.8355, 0.2083, 0.8508, 0.6589, 0.8498, 0.7228, 0.8058, 0.716, 0.8101, 0.6526, 0.8584, 0.1477, 0.8565, 0.2115, 0.8355, 0.2083, 0.8444, 0.1455, 0.8516, 0.595, 0.8508, 0.6589, 0.8101, 0.6526, 0.8136, 0.5891, 0.443, 0.9559, 0.428, 0.8924, 0.4865, 0.9484, 0.8624, 0.08384, 0.8584, 0.1477, 0.8444, 0.1455, 0.8523, 0.5311, 0.8516, 0.595, 0.8136, 0.5891, 0.8166, 0.5256, 0.8036, 0.9773, 0.443, 0.9559, 0.4865, 0.9484, 0.6908, 0.9561, 0.8529, 0.4672, 0.8523, 0.5311, 0.8166, 0.5256, 0.8195, 0.462, 0.8404, 0.9144, 0.8036, 0.9773, 0.6908, 0.9561, 0.7687, 0.9031, 0.8444, 0.1455, 0.8355, 0.2083, 0.8146, 0.2009, 0.8307, 0.1405, 0.8136, 0.5891, 0.8101, 0.6526, 0.7705, 0.6389, 0.7762, 0.5762, 0.4865, 0.9484, 0.428, 0.8924, 0.5094, 0.9348, 0.8624, 0.08384, 0.8444, 0.1455, 0.8307, 0.1405, 0.8166, 0.5256, 0.8136, 0.5891, 0.7762, 0.5762, 0.7813, 0.5134, 0.6908, 0.9561, 0.4865, 0.9484, 0.5094, 0.9348, 0.6456, 0.9289, 0.8195, 0.462, 0.8166, 0.5256, 0.7813, 0.5134, 0.7863, 0.4505, 0.7687, 0.9031, 0.6908, 0.9561, 0.6456, 0.9289, 0.7126, 0.8818, 0.8225, 0.3985, 0.8195, 0.462, 0.7863, 0.4505, 0.7915, 0.3877, 0.7899, 0.8419, 0.7687, 0.9031, 0.7126, 0.8818, 0.7398, 0.824, 0.8258, 0.3349, 0.8225, 0.3985, 0.7915, 0.3877, 0.7973, 0.325, 0.7998, 0.7792, 0.7899, 0.8419, 0.7398, 0.824, 0.7543, 0.7633, 0.8299, 0.2715, 0.8258, 0.3349, 0.7973, 0.325, 0.8046, 0.2627, 0.8058, 0.716, 0.7998, 0.7792, 0.7543, 0.7633, 0.7636, 0.7014, 0.8355, 0.2083, 0.8299, 0.2715, 0.8046, 0.2627, 0.8146, 0.2009, 0.8101, 0.6526, 0.8058, 0.716, 0.7636, 0.7014, 0.7705, 0.6389])
me_saturn.materials.append(mat_saturn)
me_saturn.use_remesh_preserve_volume = False
me_saturn.use_remesh_preserve_attributes = False
me_saturn.use_mirror_vertex_groups = False
me_saturn.update()

# ---- objects
ob_ring = bpy.data.objects.new('Ring', me_ring)
ob_saturn = bpy.data.objects.new('Saturn', me_saturn)

# ---- transforms, parenting, visibility, modifiers, constraints
ob_ring.location = (0.0, 0.0, 0.0)
ob_ring.lineart.crease_threshold = 0.0
_m = ob_ring.modifiers.new('Auto Smooth', 'NODES')
_m.node_group = ng_auto_smooth
_gi = [s.identifier for s in ng_auto_smooth.interface.items_tree if s.item_type == 'SOCKET' and s.in_out == 'INPUT']
_m[_gi[1]] = 1.489  # Angle
ob_saturn.location = (0.0, 0.0, 0.0)
ob_saturn.lineart.crease_threshold = 0.0
_m = ob_saturn.modifiers.new('Auto Smooth', 'NODES')
_m.node_group = ng_auto_smooth
_gi = [s.identifier for s in ng_auto_smooth.interface.items_tree if s.item_type == 'SOCKET' and s.in_out == 'INPUT']
_m[_gi[1]] = 1.489  # Angle

# ---- collection membership
col_collection_1.objects.link(ob_ring)
col_collection_1.objects.link(ob_saturn)

# ---- scene / render settings (as saved in the file)
scene.frame_start = 1; scene.frame_end = 250; scene.frame_set(1)
scene.render.engine = 'CYCLES'
scene.render.resolution_percentage = 50
scene.render.dither_intensity = 0.0
scene.cycles.use_denoising = False
scene.cycles.samples = 128
scene.cycles.sampling_pattern = 'TABULATED_SOBOL'
scene.cycles.use_adaptive_sampling = False
scene.cycles.use_light_tree = False
scene.cycles.blur_glossy = 0.0
scene.cycles.sample_clamp_indirect = 0.0
scene.view_settings.view_transform = 'Standard'
bpy.context.view_layer.update()

# ---- added for rendering (the .blend has no active camera and no usable light): camera, sun
cam_auto = bpy.data.cameras.new('AutoCamera')
cam_auto.lens = 50.0
cam_auto.sensor_width = 36.0
cam_auto.clip_end = 1000.0
ob_auto_camera = bpy.data.objects.new('AutoCamera', cam_auto)
scene.collection.objects.link(ob_auto_camera)
ob_auto_camera.location = (2.60297, -3.12356, 2.08238)
ob_auto_camera.rotation_euler = (1.09748, -7.21219e-08, 0.694738)
scene.camera = ob_auto_camera
light_auto_sun = bpy.data.lights.new('AutoSun', 'SUN')
light_auto_sun.energy = 3.0
light_auto_sun.angle = 0.0523599
ob_auto_sun = bpy.data.objects.new('AutoSun', light_auto_sun)
scene.collection.objects.link(ob_auto_sun)
ob_auto_sun.rotation_euler = (0.872665, 0.174533, 0.523599)
bpy.context.view_layer.update()
